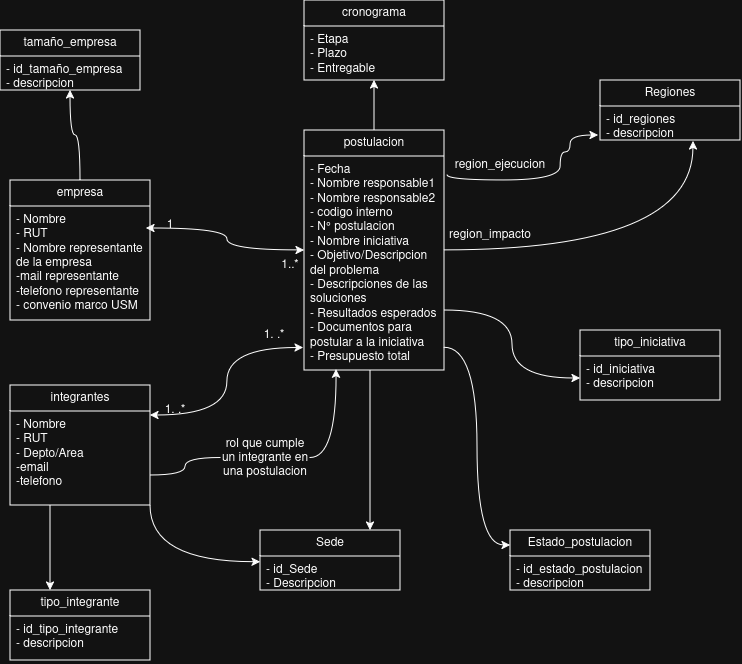

The diagram above was exported from draw.io. Its source (the exported page's mxGraphModel, read from the mxfile embedded in the PNG):
<mxGraphModel dx="494" dy="245" grid="1" gridSize="10" guides="1" tooltips="1" connect="1" arrows="1" fold="1" page="1" pageScale="1" pageWidth="827" pageHeight="1169" math="0" shadow="0">
  <root>
    <mxCell id="0" />
    <mxCell id="1" parent="0" />
    <mxCell id="G2ww25wKJ1WsZzfx-GVn-29" edge="1" parent="1" source="G2ww25wKJ1WsZzfx-GVn-1" style="edgeStyle=orthogonalEdgeStyle;rounded=0;orthogonalLoop=1;jettySize=auto;html=1;" target="G2ww25wKJ1WsZzfx-GVn-27" value="">
      <mxGeometry relative="1" as="geometry">
        <Array as="points">
          <mxPoint x="420" y="780" />
          <mxPoint x="420" y="780" />
        </Array>
      </mxGeometry>
    </mxCell>
    <mxCell id="G2ww25wKJ1WsZzfx-GVn-51" edge="1" parent="1" source="G2ww25wKJ1WsZzfx-GVn-1" style="edgeStyle=orthogonalEdgeStyle;rounded=0;orthogonalLoop=1;jettySize=auto;html=1;" target="G2ww25wKJ1WsZzfx-GVn-49" value="">
      <mxGeometry relative="1" as="geometry" />
    </mxCell>
    <mxCell id="G2ww25wKJ1WsZzfx-GVn-59" edge="1" parent="1" source="G2ww25wKJ1WsZzfx-GVn-1" style="edgeStyle=orthogonalEdgeStyle;rounded=0;orthogonalLoop=1;jettySize=auto;html=1;startArrow=classic;startFill=1;curved=1;entryX=0.971;entryY=0.194;entryDx=0;entryDy=0;entryPerimeter=0;" target="G2ww25wKJ1WsZzfx-GVn-58" value="">
      <mxGeometry relative="1" as="geometry" />
    </mxCell>
    <mxCell id="G2ww25wKJ1WsZzfx-GVn-65" edge="1" parent="1" source="G2ww25wKJ1WsZzfx-GVn-2" style="edgeStyle=orthogonalEdgeStyle;rounded=0;orthogonalLoop=1;jettySize=auto;html=1;curved=1;exitX=1.021;exitY=0.088;exitDx=0;exitDy=0;exitPerimeter=0;entryX=-0.014;entryY=0.855;entryDx=0;entryDy=0;entryPerimeter=0;" target="G2ww25wKJ1WsZzfx-GVn-64" value="">
      <mxGeometry relative="1" as="geometry">
        <Array as="points">
          <mxPoint x="497" y="500" />
          <mxPoint x="610" y="500" />
          <mxPoint x="610" y="472" />
          <mxPoint x="620" y="472" />
          <mxPoint x="620" y="455" />
        </Array>
      </mxGeometry>
    </mxCell>
    <mxCell id="BMNTQL71lw9nlXjxecK_-17" edge="1" parent="1" source="G2ww25wKJ1WsZzfx-GVn-1" style="edgeStyle=orthogonalEdgeStyle;rounded=0;orthogonalLoop=1;jettySize=auto;html=1;exitX=1;exitY=0.75;exitDx=0;exitDy=0;entryX=0;entryY=0.5;entryDx=0;entryDy=0;curved=1;" target="BMNTQL71lw9nlXjxecK_-16">
      <mxGeometry relative="1" as="geometry" />
    </mxCell>
    <mxCell id="G2ww25wKJ1WsZzfx-GVn-1" parent="1" style="swimlane;fontStyle=0;childLayout=stackLayout;horizontal=1;startSize=26;fillColor=none;horizontalStack=0;resizeParent=1;resizeParentMax=0;resizeLast=0;collapsible=1;marginBottom=0;whiteSpace=wrap;html=1;" value="&lt;div&gt;postulacion&lt;/div&gt;" vertex="1">
      <mxGeometry height="240" width="140" x="354" y="450" as="geometry" />
    </mxCell>
    <mxCell id="G2ww25wKJ1WsZzfx-GVn-2" parent="G2ww25wKJ1WsZzfx-GVn-1" style="text;strokeColor=none;fillColor=none;align=left;verticalAlign=top;spacingLeft=4;spacingRight=4;overflow=hidden;rotatable=0;points=[[0,0.5],[1,0.5]];portConstraint=eastwest;whiteSpace=wrap;html=1;" value="&lt;div&gt;- Fecha&lt;/div&gt;&lt;div&gt;- Nombre responsable1&lt;/div&gt;&lt;div&gt;- Nombre responsable2&lt;/div&gt;&lt;div&gt;- codigo interno&lt;/div&gt;&lt;div&gt;- N° postulacion&lt;/div&gt;&lt;div&gt;&lt;div&gt;- Nombre iniciativa&lt;/div&gt;&lt;div&gt;- Objetivo/Descripcion del problema&lt;/div&gt;&lt;div&gt;- Descripciones de las soluciones&lt;/div&gt;&lt;div&gt;- Resultados esperados&lt;/div&gt;&lt;div&gt;- Documentos para postular a la iniciativa&lt;/div&gt;&lt;div&gt;- Presupuesto total&lt;/div&gt;&lt;br&gt;&lt;/div&gt;" vertex="1">
      <mxGeometry height="214" width="140" y="26" as="geometry" />
    </mxCell>
    <mxCell id="G2ww25wKJ1WsZzfx-GVn-27" parent="1" style="swimlane;fontStyle=0;childLayout=stackLayout;horizontal=1;startSize=26;fillColor=none;horizontalStack=0;resizeParent=1;resizeParentMax=0;resizeLast=0;collapsible=1;marginBottom=0;whiteSpace=wrap;html=1;" value="Sede" vertex="1">
      <mxGeometry height="60" width="140" x="310" y="850" as="geometry" />
    </mxCell>
    <mxCell id="G2ww25wKJ1WsZzfx-GVn-28" parent="G2ww25wKJ1WsZzfx-GVn-27" style="text;strokeColor=none;fillColor=none;align=left;verticalAlign=top;spacingLeft=4;spacingRight=4;overflow=hidden;rotatable=0;points=[[0,0.5],[1,0.5]];portConstraint=eastwest;whiteSpace=wrap;html=1;" value="&lt;div&gt;- id_Sede&lt;/div&gt;&lt;div&gt;- Descripcion&lt;/div&gt;" vertex="1">
      <mxGeometry height="34" width="140" y="26" as="geometry" />
    </mxCell>
    <mxCell id="G2ww25wKJ1WsZzfx-GVn-69" edge="1" parent="1" source="G2ww25wKJ1WsZzfx-GVn-38" style="edgeStyle=orthogonalEdgeStyle;rounded=0;orthogonalLoop=1;jettySize=auto;html=1;" target="G2ww25wKJ1WsZzfx-GVn-67" value="">
      <mxGeometry relative="1" as="geometry">
        <Array as="points">
          <mxPoint x="100" y="870" />
          <mxPoint x="100" y="870" />
        </Array>
      </mxGeometry>
    </mxCell>
    <mxCell id="BMNTQL71lw9nlXjxecK_-22" edge="1" parent="1" source="G2ww25wKJ1WsZzfx-GVn-38" style="edgeStyle=orthogonalEdgeStyle;rounded=0;orthogonalLoop=1;jettySize=auto;html=1;exitX=1;exitY=0.75;exitDx=0;exitDy=0;endArrow=none;endFill=0;curved=1;" target="BMNTQL71lw9nlXjxecK_-21">
      <mxGeometry relative="1" as="geometry" />
    </mxCell>
    <mxCell id="G2ww25wKJ1WsZzfx-GVn-38" parent="1" style="swimlane;fontStyle=0;childLayout=stackLayout;horizontal=1;startSize=26;fillColor=none;horizontalStack=0;resizeParent=1;resizeParentMax=0;resizeLast=0;collapsible=1;marginBottom=0;whiteSpace=wrap;html=1;" value="integrantes" vertex="1">
      <mxGeometry height="120" width="140" x="60" y="705" as="geometry" />
    </mxCell>
    <mxCell id="G2ww25wKJ1WsZzfx-GVn-39" parent="G2ww25wKJ1WsZzfx-GVn-38" style="text;strokeColor=none;fillColor=none;align=left;verticalAlign=top;spacingLeft=4;spacingRight=4;overflow=hidden;rotatable=0;points=[[0,0.5],[1,0.5]];portConstraint=eastwest;whiteSpace=wrap;html=1;" value="&lt;div&gt;- Nombre&lt;/div&gt;&lt;div&gt;- RUT&lt;/div&gt;&lt;div&gt;- Depto/Area&lt;/div&gt;&lt;div&gt;-email&lt;/div&gt;&lt;div&gt;-telefono&lt;/div&gt;" vertex="1">
      <mxGeometry height="94" width="140" y="26" as="geometry" />
    </mxCell>
    <mxCell id="G2ww25wKJ1WsZzfx-GVn-49" parent="1" style="swimlane;fontStyle=0;childLayout=stackLayout;horizontal=1;startSize=26;fillColor=none;horizontalStack=0;resizeParent=1;resizeParentMax=0;resizeLast=0;collapsible=1;marginBottom=0;whiteSpace=wrap;html=1;" value="cronograma" vertex="1">
      <mxGeometry height="80" width="140" x="354" y="320" as="geometry" />
    </mxCell>
    <mxCell id="G2ww25wKJ1WsZzfx-GVn-50" parent="G2ww25wKJ1WsZzfx-GVn-49" style="text;strokeColor=none;fillColor=none;align=left;verticalAlign=top;spacingLeft=4;spacingRight=4;overflow=hidden;rotatable=0;points=[[0,0.5],[1,0.5]];portConstraint=eastwest;whiteSpace=wrap;html=1;" value="&lt;div&gt;- Etapa&lt;/div&gt;&lt;div&gt;- Plazo&lt;/div&gt;&lt;div&gt;- Entregable&lt;/div&gt;" vertex="1">
      <mxGeometry height="54" width="140" y="26" as="geometry" />
    </mxCell>
    <mxCell id="G2ww25wKJ1WsZzfx-GVn-62" edge="1" parent="1" source="G2ww25wKJ1WsZzfx-GVn-57" style="edgeStyle=orthogonalEdgeStyle;rounded=0;orthogonalLoop=1;jettySize=auto;html=1;curved=1;" target="G2ww25wKJ1WsZzfx-GVn-60" value="">
      <mxGeometry relative="1" as="geometry" />
    </mxCell>
    <mxCell id="G2ww25wKJ1WsZzfx-GVn-57" parent="1" style="swimlane;fontStyle=0;childLayout=stackLayout;horizontal=1;startSize=26;fillColor=none;horizontalStack=0;resizeParent=1;resizeParentMax=0;resizeLast=0;collapsible=1;marginBottom=0;whiteSpace=wrap;html=1;" value="empresa" vertex="1">
      <mxGeometry height="140" width="140" x="60" y="500" as="geometry" />
    </mxCell>
    <mxCell id="G2ww25wKJ1WsZzfx-GVn-60" parent="1" style="swimlane;fontStyle=0;childLayout=stackLayout;horizontal=1;startSize=26;fillColor=none;horizontalStack=0;resizeParent=1;resizeParentMax=0;resizeLast=0;collapsible=1;marginBottom=0;whiteSpace=wrap;html=1;" value="tamaño_empresa" vertex="1">
      <mxGeometry height="60" width="140" x="50" y="350" as="geometry" />
    </mxCell>
    <mxCell id="G2ww25wKJ1WsZzfx-GVn-61" parent="G2ww25wKJ1WsZzfx-GVn-60" style="text;strokeColor=none;fillColor=none;align=left;verticalAlign=top;spacingLeft=4;spacingRight=4;overflow=hidden;rotatable=0;points=[[0,0.5],[1,0.5]];portConstraint=eastwest;whiteSpace=wrap;html=1;" value="&lt;div&gt;- id_tamaño_empresa&lt;/div&gt;&lt;div&gt;- descripcion&lt;/div&gt;" vertex="1">
      <mxGeometry height="34" width="140" y="26" as="geometry" />
    </mxCell>
    <mxCell id="G2ww25wKJ1WsZzfx-GVn-63" parent="1" style="swimlane;fontStyle=0;childLayout=stackLayout;horizontal=1;startSize=26;fillColor=none;horizontalStack=0;resizeParent=1;resizeParentMax=0;resizeLast=0;collapsible=1;marginBottom=0;whiteSpace=wrap;html=1;" value="Regiones" vertex="1">
      <mxGeometry height="60" width="140" x="650" y="400" as="geometry" />
    </mxCell>
    <mxCell id="G2ww25wKJ1WsZzfx-GVn-64" parent="G2ww25wKJ1WsZzfx-GVn-63" style="text;strokeColor=none;fillColor=none;align=left;verticalAlign=top;spacingLeft=4;spacingRight=4;overflow=hidden;rotatable=0;points=[[0,0.5],[1,0.5]];portConstraint=eastwest;whiteSpace=wrap;html=1;" value="&lt;div&gt;- id_regiones&lt;/div&gt;&lt;div&gt;- descripcion&lt;/div&gt;" vertex="1">
      <mxGeometry height="34" width="140" y="26" as="geometry" />
    </mxCell>
    <mxCell id="G2ww25wKJ1WsZzfx-GVn-67" parent="1" style="swimlane;fontStyle=0;childLayout=stackLayout;horizontal=1;startSize=26;fillColor=none;horizontalStack=0;resizeParent=1;resizeParentMax=0;resizeLast=0;collapsible=1;marginBottom=0;whiteSpace=wrap;html=1;" value="tipo_integrante" vertex="1">
      <mxGeometry height="70" width="140" x="60" y="910" as="geometry" />
    </mxCell>
    <mxCell id="G2ww25wKJ1WsZzfx-GVn-68" parent="G2ww25wKJ1WsZzfx-GVn-67" style="text;strokeColor=none;fillColor=none;align=left;verticalAlign=top;spacingLeft=4;spacingRight=4;overflow=hidden;rotatable=0;points=[[0,0.5],[1,0.5]];portConstraint=eastwest;whiteSpace=wrap;html=1;" value="&lt;div&gt;- id_tipo_integrante&lt;/div&gt;&lt;div&gt;- descripcion&lt;/div&gt;" vertex="1">
      <mxGeometry height="44" width="140" y="26" as="geometry" />
    </mxCell>
    <mxCell id="o6a2tC9POZymphnYQ_0o-2" parent="1" style="text;html=1;whiteSpace=wrap;strokeColor=none;fillColor=none;align=center;verticalAlign=middle;rounded=0;" value="1" vertex="1">
      <mxGeometry height="30" width="60" x="190" y="530" as="geometry" />
    </mxCell>
    <mxCell id="G2ww25wKJ1WsZzfx-GVn-58" parent="1" style="text;strokeColor=none;fillColor=none;align=left;verticalAlign=top;spacingLeft=4;spacingRight=4;overflow=hidden;rotatable=0;points=[[0,0.5],[1,0.5]];portConstraint=eastwest;whiteSpace=wrap;html=1;" value="&lt;div&gt;- Nombre&lt;/div&gt;&lt;div&gt;- RUT&lt;/div&gt;&lt;div&gt;- Nombre representante de la empresa&lt;/div&gt;&lt;div&gt;-mail representante&lt;/div&gt;&lt;div&gt;-telefono representante&lt;/div&gt;&lt;div&gt;- convenio marco USM&lt;/div&gt;" vertex="1">
      <mxGeometry height="114" width="140" x="60" y="526" as="geometry" />
    </mxCell>
    <mxCell id="o6a2tC9POZymphnYQ_0o-5" parent="1" style="text;html=1;whiteSpace=wrap;strokeColor=none;fillColor=none;align=center;verticalAlign=middle;rounded=0;" value="1..*" vertex="1">
      <mxGeometry height="30" width="60" x="310" y="570" as="geometry" />
    </mxCell>
    <mxCell id="GXBNEKTnrrqI5BIzOa5u-2" parent="1" style="swimlane;fontStyle=0;childLayout=stackLayout;horizontal=1;startSize=26;fillColor=none;horizontalStack=0;resizeParent=1;resizeParentMax=0;resizeLast=0;collapsible=1;marginBottom=0;whiteSpace=wrap;html=1;" value="Estado_postulacion" vertex="1">
      <mxGeometry height="60" width="140" x="560" y="850" as="geometry" />
    </mxCell>
    <mxCell id="GXBNEKTnrrqI5BIzOa5u-3" parent="GXBNEKTnrrqI5BIzOa5u-2" style="text;strokeColor=none;fillColor=none;align=left;verticalAlign=top;spacingLeft=4;spacingRight=4;overflow=hidden;rotatable=0;points=[[0,0.5],[1,0.5]];portConstraint=eastwest;whiteSpace=wrap;html=1;" value="&lt;div&gt;- id_estado_postulacion&lt;/div&gt;&lt;div&gt;- descripcion&lt;/div&gt;" vertex="1">
      <mxGeometry height="34" width="140" y="26" as="geometry" />
    </mxCell>
    <mxCell id="GXBNEKTnrrqI5BIzOa5u-8" parent="1" style="text;html=1;whiteSpace=wrap;strokeColor=none;fillColor=none;align=center;verticalAlign=middle;rounded=0;" value="region_ejecucion" vertex="1">
      <mxGeometry height="30" width="60" x="520" y="470" as="geometry" />
    </mxCell>
    <mxCell id="BMNTQL71lw9nlXjxecK_-5" edge="1" parent="1" source="G2ww25wKJ1WsZzfx-GVn-38" style="edgeStyle=orthogonalEdgeStyle;rounded=0;orthogonalLoop=1;jettySize=auto;html=1;exitX=1;exitY=1;exitDx=0;exitDy=0;entryX=0;entryY=0.167;entryDx=0;entryDy=0;entryPerimeter=0;curved=1;" target="G2ww25wKJ1WsZzfx-GVn-28">
      <mxGeometry relative="1" as="geometry" />
    </mxCell>
    <mxCell id="BMNTQL71lw9nlXjxecK_-6" edge="1" parent="1" source="G2ww25wKJ1WsZzfx-GVn-38" style="edgeStyle=orthogonalEdgeStyle;rounded=0;orthogonalLoop=1;jettySize=auto;html=1;exitX=1;exitY=0.25;exitDx=0;exitDy=0;entryX=-0.007;entryY=0.895;entryDx=0;entryDy=0;entryPerimeter=0;startArrow=classic;startFill=1;curved=1;" target="G2ww25wKJ1WsZzfx-GVn-2">
      <mxGeometry relative="1" as="geometry" />
    </mxCell>
    <mxCell id="BMNTQL71lw9nlXjxecK_-7" parent="1" style="text;html=1;whiteSpace=wrap;strokeColor=none;fillColor=none;align=center;verticalAlign=middle;rounded=0;" value="1. .*" vertex="1">
      <mxGeometry height="30" width="60" x="294" y="640" as="geometry" />
    </mxCell>
    <mxCell id="BMNTQL71lw9nlXjxecK_-8" parent="1" style="text;html=1;whiteSpace=wrap;strokeColor=none;fillColor=none;align=center;verticalAlign=middle;rounded=0;" value="1. .*" vertex="1">
      <mxGeometry height="20" width="50" x="200" y="720" as="geometry" />
    </mxCell>
    <mxCell id="BMNTQL71lw9nlXjxecK_-15" parent="1" style="swimlane;fontStyle=0;childLayout=stackLayout;horizontal=1;startSize=26;fillColor=none;horizontalStack=0;resizeParent=1;resizeParentMax=0;resizeLast=0;collapsible=1;marginBottom=0;whiteSpace=wrap;html=1;" value="tipo_iniciativa" vertex="1">
      <mxGeometry height="70" width="140" x="630" y="650" as="geometry" />
    </mxCell>
    <mxCell id="BMNTQL71lw9nlXjxecK_-16" parent="BMNTQL71lw9nlXjxecK_-15" style="text;strokeColor=none;fillColor=none;align=left;verticalAlign=top;spacingLeft=4;spacingRight=4;overflow=hidden;rotatable=0;points=[[0,0.5],[1,0.5]];portConstraint=eastwest;whiteSpace=wrap;html=1;" value="&lt;div&gt;- id_iniciativa&lt;/div&gt;&lt;div&gt;- descripcion&lt;/div&gt;" vertex="1">
      <mxGeometry height="44" width="140" y="26" as="geometry" />
    </mxCell>
    <mxCell id="BMNTQL71lw9nlXjxecK_-19" edge="1" parent="1" source="GXBNEKTnrrqI5BIzOa5u-2" style="edgeStyle=orthogonalEdgeStyle;rounded=0;orthogonalLoop=1;jettySize=auto;html=1;exitX=0;exitY=0.25;exitDx=0;exitDy=0;entryX=1;entryY=0.894;entryDx=0;entryDy=0;entryPerimeter=0;curved=1;startArrow=classic;startFill=1;endArrow=none;endFill=0;" target="G2ww25wKJ1WsZzfx-GVn-2">
      <mxGeometry relative="1" as="geometry" />
    </mxCell>
    <mxCell id="BMNTQL71lw9nlXjxecK_-21" parent="1" style="ellipse;whiteSpace=wrap;html=1;opacity=0;" value="&lt;div&gt;rol que cumple un integrante en una postulacion&lt;/div&gt;" vertex="1">
      <mxGeometry height="35" width="90" x="270" y="760" as="geometry" />
    </mxCell>
    <mxCell id="BMNTQL71lw9nlXjxecK_-23" edge="1" parent="1" source="BMNTQL71lw9nlXjxecK_-21" style="edgeStyle=orthogonalEdgeStyle;rounded=0;orthogonalLoop=1;jettySize=auto;html=1;exitX=1;exitY=0.5;exitDx=0;exitDy=0;entryX=0.229;entryY=0.996;entryDx=0;entryDy=0;entryPerimeter=0;curved=1;" target="G2ww25wKJ1WsZzfx-GVn-2">
      <mxGeometry relative="1" as="geometry" />
    </mxCell>
    <mxCell id="BMNTQL71lw9nlXjxecK_-24" edge="1" parent="1" source="G2ww25wKJ1WsZzfx-GVn-1" style="edgeStyle=orthogonalEdgeStyle;rounded=0;orthogonalLoop=1;jettySize=auto;html=1;exitX=1;exitY=0.5;exitDx=0;exitDy=0;entryX=0.664;entryY=1.029;entryDx=0;entryDy=0;entryPerimeter=0;curved=1;" target="G2ww25wKJ1WsZzfx-GVn-64">
      <mxGeometry relative="1" as="geometry" />
    </mxCell>
    <mxCell id="BMNTQL71lw9nlXjxecK_-25" parent="1" style="text;html=1;whiteSpace=wrap;strokeColor=none;fillColor=none;align=center;verticalAlign=middle;rounded=0;" value="region_impacto" vertex="1">
      <mxGeometry height="30" width="60" x="510" y="540" as="geometry" />
    </mxCell>
  </root>
</mxGraphModel>